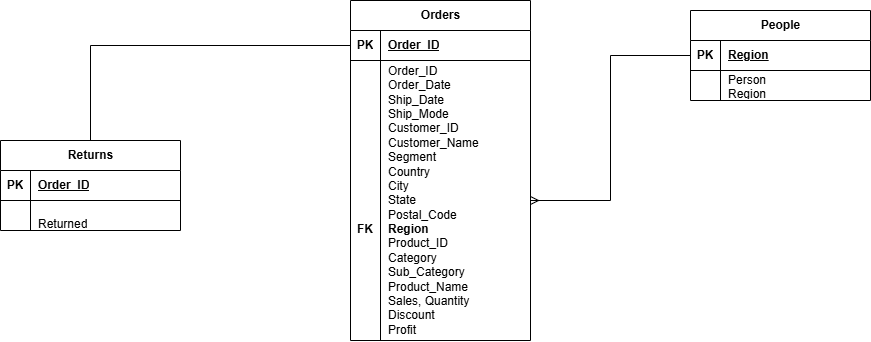

The diagram above was exported from draw.io. Its source (the exported page's mxGraphModel, read from the mxfile embedded in the PNG):
<mxGraphModel dx="2015" dy="626" grid="1" gridSize="10" guides="1" tooltips="1" connect="1" arrows="1" fold="1" page="1" pageScale="1" pageWidth="827" pageHeight="1169" math="0" shadow="0">
  <root>
    <mxCell id="0" />
    <mxCell id="1" parent="0" />
    <mxCell id="KAQnoHFmCYIg8IrrvDHQ-6" value="Orders" style="shape=table;startSize=30;container=1;collapsible=1;childLayout=tableLayout;fixedRows=1;rowLines=0;fontStyle=1;align=center;resizeLast=1;html=1;" vertex="1" parent="1">
      <mxGeometry x="90" y="530" width="180" height="340" as="geometry" />
    </mxCell>
    <mxCell id="KAQnoHFmCYIg8IrrvDHQ-7" value="" style="shape=tableRow;horizontal=0;startSize=0;swimlaneHead=0;swimlaneBody=0;fillColor=none;collapsible=0;dropTarget=0;points=[[0,0.5],[1,0.5]];portConstraint=eastwest;top=0;left=0;right=0;bottom=1;" vertex="1" parent="KAQnoHFmCYIg8IrrvDHQ-6">
      <mxGeometry y="30" width="180" height="30" as="geometry" />
    </mxCell>
    <mxCell id="KAQnoHFmCYIg8IrrvDHQ-8" value="PK" style="shape=partialRectangle;connectable=0;fillColor=none;top=0;left=0;bottom=0;right=0;fontStyle=1;overflow=hidden;whiteSpace=wrap;html=1;" vertex="1" parent="KAQnoHFmCYIg8IrrvDHQ-7">
      <mxGeometry width="30" height="30" as="geometry">
        <mxRectangle width="30" height="30" as="alternateBounds" />
      </mxGeometry>
    </mxCell>
    <mxCell id="KAQnoHFmCYIg8IrrvDHQ-9" value="Order_ID" style="shape=partialRectangle;connectable=0;fillColor=none;top=0;left=0;bottom=0;right=0;align=left;spacingLeft=6;fontStyle=5;overflow=hidden;whiteSpace=wrap;html=1;" vertex="1" parent="KAQnoHFmCYIg8IrrvDHQ-7">
      <mxGeometry x="30" width="150" height="30" as="geometry">
        <mxRectangle width="150" height="30" as="alternateBounds" />
      </mxGeometry>
    </mxCell>
    <mxCell id="KAQnoHFmCYIg8IrrvDHQ-10" value="" style="shape=tableRow;horizontal=0;startSize=0;swimlaneHead=0;swimlaneBody=0;fillColor=none;collapsible=0;dropTarget=0;points=[[0,0.5],[1,0.5]];portConstraint=eastwest;top=0;left=0;right=0;bottom=0;" vertex="1" parent="KAQnoHFmCYIg8IrrvDHQ-6">
      <mxGeometry y="60" width="180" height="280" as="geometry" />
    </mxCell>
    <mxCell id="KAQnoHFmCYIg8IrrvDHQ-11" value="&lt;div&gt;&lt;b&gt;&lt;br&gt;&lt;/b&gt;&lt;/div&gt;&lt;div&gt;&lt;b&gt;&lt;br&gt;&lt;/b&gt;&lt;/div&gt;&lt;div&gt;&lt;b&gt;&lt;br&gt;&lt;/b&gt;&lt;/div&gt;&lt;div&gt;&lt;b&gt;&lt;br&gt;&lt;/b&gt;&lt;/div&gt;&lt;div&gt;&lt;b&gt;FK&lt;/b&gt;&lt;/div&gt;" style="shape=partialRectangle;connectable=0;fillColor=none;top=0;left=0;bottom=0;right=0;editable=1;overflow=hidden;whiteSpace=wrap;html=1;" vertex="1" parent="KAQnoHFmCYIg8IrrvDHQ-10">
      <mxGeometry width="30" height="280" as="geometry">
        <mxRectangle width="30" height="280" as="alternateBounds" />
      </mxGeometry>
    </mxCell>
    <mxCell id="KAQnoHFmCYIg8IrrvDHQ-12" value="Order_ID&lt;div&gt;Order_Date&lt;/div&gt;&lt;div&gt;Ship_Date&lt;/div&gt;&lt;div&gt;Ship_Mode&lt;/div&gt;&lt;div&gt;Customer_ID Customer_Name&lt;/div&gt;&lt;div&gt;Segment&amp;nbsp;&lt;/div&gt;&lt;div&gt;Country&lt;/div&gt;&lt;div&gt;City&lt;/div&gt;&lt;div&gt;State&lt;/div&gt;&lt;div&gt;Postal_Code&lt;/div&gt;&lt;div&gt;&lt;b&gt;Region&lt;/b&gt;&lt;/div&gt;&lt;div&gt;Product_ID&lt;/div&gt;&lt;div&gt;Category&lt;/div&gt;&lt;div&gt;Sub_Category Product_Name&lt;/div&gt;&lt;div&gt;Sales, Quantity&lt;/div&gt;&lt;div&gt;Discount&lt;/div&gt;&lt;div&gt;Profit&lt;/div&gt;" style="shape=partialRectangle;connectable=0;fillColor=none;top=0;left=0;bottom=0;right=0;align=left;spacingLeft=6;overflow=hidden;whiteSpace=wrap;html=1;" vertex="1" parent="KAQnoHFmCYIg8IrrvDHQ-10">
      <mxGeometry x="30" width="150" height="280" as="geometry">
        <mxRectangle width="150" height="280" as="alternateBounds" />
      </mxGeometry>
    </mxCell>
    <mxCell id="KAQnoHFmCYIg8IrrvDHQ-20" value="People" style="shape=table;startSize=30;container=1;collapsible=1;childLayout=tableLayout;fixedRows=1;rowLines=0;fontStyle=1;align=center;resizeLast=1;html=1;" vertex="1" parent="1">
      <mxGeometry x="430" y="540" width="180" height="90" as="geometry" />
    </mxCell>
    <mxCell id="KAQnoHFmCYIg8IrrvDHQ-21" value="" style="shape=tableRow;horizontal=0;startSize=0;swimlaneHead=0;swimlaneBody=0;fillColor=none;collapsible=0;dropTarget=0;points=[[0,0.5],[1,0.5]];portConstraint=eastwest;top=0;left=0;right=0;bottom=1;" vertex="1" parent="KAQnoHFmCYIg8IrrvDHQ-20">
      <mxGeometry y="30" width="180" height="30" as="geometry" />
    </mxCell>
    <mxCell id="KAQnoHFmCYIg8IrrvDHQ-22" value="PK" style="shape=partialRectangle;connectable=0;fillColor=none;top=0;left=0;bottom=0;right=0;fontStyle=1;overflow=hidden;whiteSpace=wrap;html=1;" vertex="1" parent="KAQnoHFmCYIg8IrrvDHQ-21">
      <mxGeometry width="30" height="30" as="geometry">
        <mxRectangle width="30" height="30" as="alternateBounds" />
      </mxGeometry>
    </mxCell>
    <mxCell id="KAQnoHFmCYIg8IrrvDHQ-23" value="Region" style="shape=partialRectangle;connectable=0;fillColor=none;top=0;left=0;bottom=0;right=0;align=left;spacingLeft=6;fontStyle=5;overflow=hidden;whiteSpace=wrap;html=1;" vertex="1" parent="KAQnoHFmCYIg8IrrvDHQ-21">
      <mxGeometry x="30" width="150" height="30" as="geometry">
        <mxRectangle width="150" height="30" as="alternateBounds" />
      </mxGeometry>
    </mxCell>
    <mxCell id="KAQnoHFmCYIg8IrrvDHQ-24" value="" style="shape=tableRow;horizontal=0;startSize=0;swimlaneHead=0;swimlaneBody=0;fillColor=none;collapsible=0;dropTarget=0;points=[[0,0.5],[1,0.5]];portConstraint=eastwest;top=0;left=0;right=0;bottom=0;" vertex="1" parent="KAQnoHFmCYIg8IrrvDHQ-20">
      <mxGeometry y="60" width="180" height="30" as="geometry" />
    </mxCell>
    <mxCell id="KAQnoHFmCYIg8IrrvDHQ-25" value="" style="shape=partialRectangle;connectable=0;fillColor=none;top=0;left=0;bottom=0;right=0;editable=1;overflow=hidden;whiteSpace=wrap;html=1;" vertex="1" parent="KAQnoHFmCYIg8IrrvDHQ-24">
      <mxGeometry width="30" height="30" as="geometry">
        <mxRectangle width="30" height="30" as="alternateBounds" />
      </mxGeometry>
    </mxCell>
    <mxCell id="KAQnoHFmCYIg8IrrvDHQ-26" value="Person&lt;div&gt;Region&lt;/div&gt;" style="shape=partialRectangle;connectable=0;fillColor=none;top=0;left=0;bottom=0;right=0;align=left;spacingLeft=6;overflow=hidden;whiteSpace=wrap;html=1;" vertex="1" parent="KAQnoHFmCYIg8IrrvDHQ-24">
      <mxGeometry x="30" width="150" height="30" as="geometry">
        <mxRectangle width="150" height="30" as="alternateBounds" />
      </mxGeometry>
    </mxCell>
    <mxCell id="KAQnoHFmCYIg8IrrvDHQ-34" style="edgeStyle=orthogonalEdgeStyle;rounded=0;orthogonalLoop=1;jettySize=auto;html=1;entryX=0;entryY=0.5;entryDx=0;entryDy=0;endArrow=none;endFill=0;startArrow=ERmany;startFill=0;" edge="1" parent="1" source="KAQnoHFmCYIg8IrrvDHQ-10" target="KAQnoHFmCYIg8IrrvDHQ-21">
      <mxGeometry relative="1" as="geometry" />
    </mxCell>
    <mxCell id="KAQnoHFmCYIg8IrrvDHQ-48" style="edgeStyle=orthogonalEdgeStyle;rounded=0;orthogonalLoop=1;jettySize=auto;html=1;entryX=0;entryY=0.5;entryDx=0;entryDy=0;endArrow=none;endFill=0;" edge="1" parent="1" source="KAQnoHFmCYIg8IrrvDHQ-35" target="KAQnoHFmCYIg8IrrvDHQ-7">
      <mxGeometry relative="1" as="geometry">
        <mxPoint x="400" y="980" as="targetPoint" />
      </mxGeometry>
    </mxCell>
    <mxCell id="KAQnoHFmCYIg8IrrvDHQ-35" value="Returns" style="shape=table;startSize=30;container=1;collapsible=1;childLayout=tableLayout;fixedRows=1;rowLines=0;fontStyle=1;align=center;resizeLast=1;html=1;" vertex="1" parent="1">
      <mxGeometry x="-260" y="670" width="180" height="90" as="geometry" />
    </mxCell>
    <mxCell id="KAQnoHFmCYIg8IrrvDHQ-36" value="" style="shape=tableRow;horizontal=0;startSize=0;swimlaneHead=0;swimlaneBody=0;fillColor=none;collapsible=0;dropTarget=0;points=[[0,0.5],[1,0.5]];portConstraint=eastwest;top=0;left=0;right=0;bottom=1;" vertex="1" parent="KAQnoHFmCYIg8IrrvDHQ-35">
      <mxGeometry y="30" width="180" height="30" as="geometry" />
    </mxCell>
    <mxCell id="KAQnoHFmCYIg8IrrvDHQ-37" value="PK" style="shape=partialRectangle;connectable=0;fillColor=none;top=0;left=0;bottom=0;right=0;fontStyle=1;overflow=hidden;whiteSpace=wrap;html=1;" vertex="1" parent="KAQnoHFmCYIg8IrrvDHQ-36">
      <mxGeometry width="30" height="30" as="geometry">
        <mxRectangle width="30" height="30" as="alternateBounds" />
      </mxGeometry>
    </mxCell>
    <mxCell id="KAQnoHFmCYIg8IrrvDHQ-38" value="Order_ID" style="shape=partialRectangle;connectable=0;fillColor=none;top=0;left=0;bottom=0;right=0;align=left;spacingLeft=6;fontStyle=5;overflow=hidden;whiteSpace=wrap;html=1;" vertex="1" parent="KAQnoHFmCYIg8IrrvDHQ-36">
      <mxGeometry x="30" width="150" height="30" as="geometry">
        <mxRectangle width="150" height="30" as="alternateBounds" />
      </mxGeometry>
    </mxCell>
    <mxCell id="KAQnoHFmCYIg8IrrvDHQ-39" value="" style="shape=tableRow;horizontal=0;startSize=0;swimlaneHead=0;swimlaneBody=0;fillColor=none;collapsible=0;dropTarget=0;points=[[0,0.5],[1,0.5]];portConstraint=eastwest;top=0;left=0;right=0;bottom=0;" vertex="1" parent="KAQnoHFmCYIg8IrrvDHQ-35">
      <mxGeometry y="60" width="180" height="30" as="geometry" />
    </mxCell>
    <mxCell id="KAQnoHFmCYIg8IrrvDHQ-40" value="" style="shape=partialRectangle;connectable=0;fillColor=none;top=0;left=0;bottom=0;right=0;editable=1;overflow=hidden;whiteSpace=wrap;html=1;" vertex="1" parent="KAQnoHFmCYIg8IrrvDHQ-39">
      <mxGeometry width="30" height="30" as="geometry">
        <mxRectangle width="30" height="30" as="alternateBounds" />
      </mxGeometry>
    </mxCell>
    <mxCell id="KAQnoHFmCYIg8IrrvDHQ-41" value="&lt;br&gt;&lt;div&gt;Returned&lt;/div&gt;" style="shape=partialRectangle;connectable=0;fillColor=none;top=0;left=0;bottom=0;right=0;align=left;spacingLeft=6;overflow=hidden;whiteSpace=wrap;html=1;" vertex="1" parent="KAQnoHFmCYIg8IrrvDHQ-39">
      <mxGeometry x="30" width="150" height="30" as="geometry">
        <mxRectangle width="150" height="30" as="alternateBounds" />
      </mxGeometry>
    </mxCell>
  </root>
</mxGraphModel>